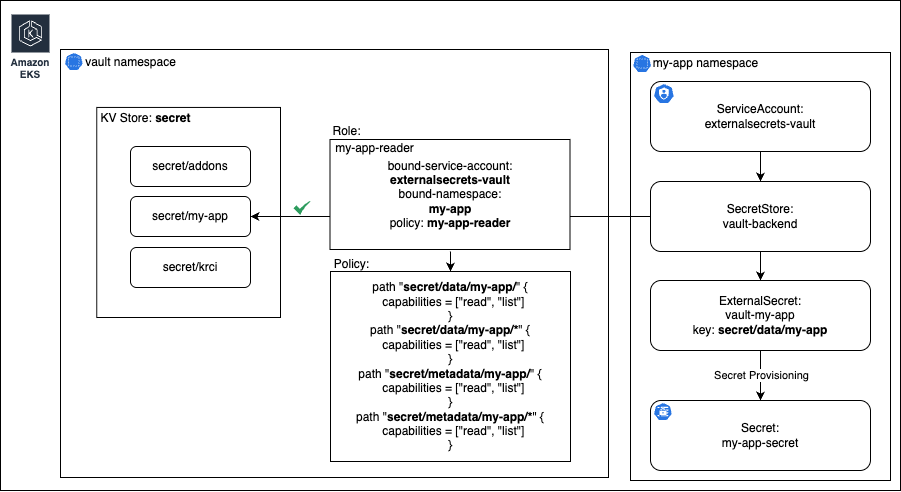

The diagram above was exported from draw.io. Its source (the exported page's mxGraphModel, read from the mxfile embedded in the PNG):
<mxGraphModel dx="2093" dy="691" grid="1" gridSize="10" guides="1" tooltips="1" connect="1" arrows="1" fold="1" page="1" pageScale="1" pageWidth="850" pageHeight="1100" math="0" shadow="0">
  <root>
    <mxCell id="0" />
    <mxCell id="1" parent="0" />
    <mxCell id="52" value="" style="rounded=0;whiteSpace=wrap;html=1;" vertex="1" parent="1">
      <mxGeometry x="-90" y="40" width="900" height="490" as="geometry" />
    </mxCell>
    <mxCell id="34" value="" style="rounded=0;whiteSpace=wrap;html=1;" vertex="1" parent="1">
      <mxGeometry x="-30" y="89" width="548" height="428" as="geometry" />
    </mxCell>
    <mxCell id="29" value="" style="rounded=0;whiteSpace=wrap;html=1;" vertex="1" parent="1">
      <mxGeometry x="540" y="92" width="260" height="428" as="geometry" />
    </mxCell>
    <mxCell id="6" style="edgeStyle=none;html=1;" edge="1" parent="1" target="3">
      <mxGeometry relative="1" as="geometry">
        <mxPoint x="360" y="290.9999999999999" as="sourcePoint" />
      </mxGeometry>
    </mxCell>
    <mxCell id="3" value="&lt;div&gt;&lt;font color=&quot;#000000&quot;&gt;path &quot;&lt;b&gt;secret/data/my-app/&lt;/b&gt;&quot; {&lt;/font&gt;&lt;/div&gt;&lt;div&gt;&lt;font color=&quot;#000000&quot;&gt;&amp;nbsp; capabilities = [&quot;read&quot;, &quot;list&quot;]&lt;/font&gt;&lt;/div&gt;&lt;div&gt;&lt;font color=&quot;#000000&quot;&gt;}&lt;/font&gt;&lt;/div&gt;&lt;div&gt;&lt;font color=&quot;#000000&quot;&gt;path &quot;&lt;b&gt;secret/data/my-app/*&lt;/b&gt;&quot; {&lt;/font&gt;&lt;/div&gt;&lt;div&gt;&lt;font color=&quot;#000000&quot;&gt;&amp;nbsp; capabilities = [&quot;read&quot;, &quot;list&quot;]&lt;/font&gt;&lt;/div&gt;&lt;div&gt;&lt;font color=&quot;#000000&quot;&gt;}&lt;/font&gt;&lt;/div&gt;&lt;div&gt;&lt;font color=&quot;#000000&quot;&gt;path &quot;&lt;b&gt;secret/metadata/my-app/&lt;/b&gt;&quot; {&lt;/font&gt;&lt;/div&gt;&lt;div&gt;&lt;font color=&quot;#000000&quot;&gt;&amp;nbsp; capabilities = [&quot;read&quot;, &quot;list&quot;]&lt;/font&gt;&lt;/div&gt;&lt;div&gt;&lt;font color=&quot;#000000&quot;&gt;}&lt;/font&gt;&lt;/div&gt;&lt;div&gt;&lt;font color=&quot;#000000&quot;&gt;path &quot;&lt;b&gt;secret/metadata/my-app/*&lt;/b&gt;&quot; {&lt;/font&gt;&lt;/div&gt;&lt;div&gt;&lt;font color=&quot;#000000&quot;&gt;&amp;nbsp; capabilities = [&quot;read&quot;, &quot;list&quot;]&lt;/font&gt;&lt;/div&gt;&lt;div&gt;&lt;font color=&quot;#000000&quot;&gt;}&lt;/font&gt;&lt;/div&gt;" style="rounded=0;whiteSpace=wrap;html=1;" vertex="1" parent="1">
      <mxGeometry x="240" y="311" width="240" height="190" as="geometry" />
    </mxCell>
    <mxCell id="5" value="Policy:" style="text;html=1;align=center;verticalAlign=middle;resizable=0;points=[];autosize=1;strokeColor=none;fillColor=none;" vertex="1" parent="1">
      <mxGeometry x="231" y="289" width="60" height="30" as="geometry" />
    </mxCell>
    <mxCell id="24" style="edgeStyle=none;html=1;entryX=0.5;entryY=0;entryDx=0;entryDy=0;" edge="1" parent="1" source="20" target="21">
      <mxGeometry relative="1" as="geometry" />
    </mxCell>
    <mxCell id="20" value="ServiceAccount:&lt;br&gt;externalsecrets-vault" style="rounded=1;whiteSpace=wrap;html=1;" vertex="1" parent="1">
      <mxGeometry x="560" y="121" width="220" height="70" as="geometry" />
    </mxCell>
    <mxCell id="26" style="edgeStyle=none;html=1;exitX=0.5;exitY=1;exitDx=0;exitDy=0;entryX=0.5;entryY=0;entryDx=0;entryDy=0;" edge="1" parent="1" source="21" target="22">
      <mxGeometry relative="1" as="geometry" />
    </mxCell>
    <mxCell id="45" style="edgeStyle=none;html=1;exitX=0;exitY=0.5;exitDx=0;exitDy=0;entryX=1;entryY=0.5;entryDx=0;entryDy=0;" edge="1" parent="1" source="21">
      <mxGeometry relative="1" as="geometry">
        <mxPoint x="470" y="255.9999999999999" as="targetPoint" />
      </mxGeometry>
    </mxCell>
    <mxCell id="21" value="SecretStore:&lt;br&gt;vault-backend" style="rounded=1;whiteSpace=wrap;html=1;" vertex="1" parent="1">
      <mxGeometry x="560" y="221" width="220" height="70" as="geometry" />
    </mxCell>
    <mxCell id="27" style="edgeStyle=none;html=1;exitX=0.5;exitY=1;exitDx=0;exitDy=0;entryX=0.5;entryY=0;entryDx=0;entryDy=0;" edge="1" parent="1" source="22" target="23">
      <mxGeometry relative="1" as="geometry" />
    </mxCell>
    <mxCell id="28" value="Secret Provisioning" style="edgeLabel;html=1;align=center;verticalAlign=middle;resizable=0;points=[];" vertex="1" connectable="0" parent="27">
      <mxGeometry x="-0.0114" y="1" relative="1" as="geometry">
        <mxPoint as="offset" />
      </mxGeometry>
    </mxCell>
    <mxCell id="22" value="ExternalSecret:&lt;br&gt;vault-my-app&lt;div&gt;key: &lt;b&gt;secret/data/my-app&lt;/b&gt;&lt;/div&gt;" style="rounded=1;whiteSpace=wrap;html=1;" vertex="1" parent="1">
      <mxGeometry x="560" y="320" width="220" height="70" as="geometry" />
    </mxCell>
    <mxCell id="23" value="Secret:&lt;br&gt;my-app-secret" style="rounded=1;whiteSpace=wrap;html=1;" vertex="1" parent="1">
      <mxGeometry x="560" y="440" width="220" height="70" as="geometry" />
    </mxCell>
    <mxCell id="30" value="my-app namespace" style="text;html=1;align=center;verticalAlign=middle;resizable=0;points=[];autosize=1;strokeColor=none;fillColor=none;" vertex="1" parent="1">
      <mxGeometry x="550" y="88" width="130" height="30" as="geometry" />
    </mxCell>
    <mxCell id="31" value="" style="aspect=fixed;sketch=0;html=1;dashed=0;whitespace=wrap;verticalLabelPosition=bottom;verticalAlign=top;fillColor=#2875E2;strokeColor=#ffffff;points=[[0.005,0.63,0],[0.1,0.2,0],[0.9,0.2,0],[0.5,0,0],[0.995,0.63,0],[0.72,0.99,0],[0.5,1,0],[0.28,0.99,0]];shape=mxgraph.kubernetes.icon2;prIcon=sa" vertex="1" parent="1">
      <mxGeometry x="563" y="123" width="20.83" height="20" as="geometry" />
    </mxCell>
    <mxCell id="33" value="" style="aspect=fixed;sketch=0;html=1;dashed=0;whitespace=wrap;verticalLabelPosition=bottom;verticalAlign=top;fillColor=#2875E2;strokeColor=#ffffff;points=[[0.005,0.63,0],[0.1,0.2,0],[0.9,0.2,0],[0.5,0,0],[0.995,0.63,0],[0.72,0.99,0],[0.5,1,0],[0.28,0.99,0]];shape=mxgraph.kubernetes.icon2;prIcon=secret" vertex="1" parent="1">
      <mxGeometry x="563.04" y="442" width="18.75" height="18" as="geometry" />
    </mxCell>
    <mxCell id="35" value="" style="aspect=fixed;sketch=0;html=1;dashed=0;whitespace=wrap;verticalLabelPosition=bottom;verticalAlign=top;fillColor=#2875E2;strokeColor=#ffffff;points=[[0.005,0.63,0],[0.1,0.2,0],[0.9,0.2,0],[0.5,0,0],[0.995,0.63,0],[0.72,0.99,0],[0.5,1,0],[0.28,0.99,0]];shape=mxgraph.kubernetes.icon2;prIcon=ns" vertex="1" parent="1">
      <mxGeometry x="-26" y="92" width="18.75" height="18" as="geometry" />
    </mxCell>
    <mxCell id="32" value="" style="aspect=fixed;sketch=0;html=1;dashed=0;whitespace=wrap;verticalLabelPosition=bottom;verticalAlign=top;fillColor=#2875E2;strokeColor=#ffffff;points=[[0.005,0.63,0],[0.1,0.2,0],[0.9,0.2,0],[0.5,0,0],[0.995,0.63,0],[0.72,0.99,0],[0.5,1,0],[0.28,0.99,0]];shape=mxgraph.kubernetes.icon2;prIcon=ns" vertex="1" parent="1">
      <mxGeometry x="542.25" y="94" width="18.75" height="18" as="geometry" />
    </mxCell>
    <mxCell id="36" value="vault namespace" style="text;html=1;align=center;verticalAlign=middle;resizable=0;points=[];autosize=1;strokeColor=none;fillColor=none;" vertex="1" parent="1">
      <mxGeometry x="-15" y="87" width="110" height="30" as="geometry" />
    </mxCell>
    <mxCell id="44" value="" style="group" vertex="1" connectable="0" parent="1">
      <mxGeometry y="143" width="190" height="214" as="geometry" />
    </mxCell>
    <mxCell id="38" value="" style="rounded=0;whiteSpace=wrap;html=1;container=0;" vertex="1" parent="44">
      <mxGeometry x="6.239999999999995" y="3.9399999999999977" width="183.76" height="210.06" as="geometry" />
    </mxCell>
    <mxCell id="37" value="secret/addons" style="rounded=1;whiteSpace=wrap;html=1;" vertex="1" parent="44">
      <mxGeometry x="40" y="43" width="120" height="40" as="geometry" />
    </mxCell>
    <mxCell id="42" value="secret/my-app" style="rounded=1;whiteSpace=wrap;html=1;" vertex="1" parent="44">
      <mxGeometry x="40" y="93" width="120" height="40" as="geometry" />
    </mxCell>
    <mxCell id="43" value="secret/krci" style="rounded=1;whiteSpace=wrap;html=1;" vertex="1" parent="44">
      <mxGeometry x="40" y="144" width="120" height="40" as="geometry" />
    </mxCell>
    <mxCell id="39" value="KV Store: &lt;b&gt;secret&lt;/b&gt;" style="text;html=1;align=center;verticalAlign=middle;resizable=0;points=[];autosize=1;strokeColor=none;fillColor=none;container=0;" vertex="1" parent="44">
      <mxGeometry width="110" height="30" as="geometry" />
    </mxCell>
    <mxCell id="46" style="edgeStyle=none;html=1;exitX=0;exitY=0.5;exitDx=0;exitDy=0;entryX=1;entryY=0.5;entryDx=0;entryDy=0;" edge="1" parent="1" target="42">
      <mxGeometry relative="1" as="geometry">
        <mxPoint x="250" y="255.9999999999999" as="sourcePoint" />
      </mxGeometry>
    </mxCell>
    <mxCell id="48" value="" style="sketch=0;html=1;aspect=fixed;strokeColor=none;shadow=0;align=center;fillColor=#2D9C5E;verticalAlign=top;labelPosition=center;verticalLabelPosition=bottom;shape=mxgraph.gcp2.check" vertex="1" parent="1">
      <mxGeometry x="203" y="240.5" width="17.5" height="14" as="geometry" />
    </mxCell>
    <mxCell id="51" value="Amazon EKS" style="sketch=0;outlineConnect=0;fontColor=#232F3E;gradientColor=none;strokeColor=#ffffff;fillColor=#232F3E;dashed=0;verticalLabelPosition=middle;verticalAlign=bottom;align=center;html=1;whiteSpace=wrap;fontSize=10;fontStyle=1;spacing=3;shape=mxgraph.aws4.productIcon;prIcon=mxgraph.aws4.eks;" vertex="1" parent="1">
      <mxGeometry x="-80" y="53" width="40" height="70" as="geometry" />
    </mxCell>
    <mxCell id="58" value="" style="group" vertex="1" connectable="0" parent="1">
      <mxGeometry x="230.5" y="156" width="249" height="133" as="geometry" />
    </mxCell>
    <mxCell id="53" value="bound-service-account:&lt;div&gt;&lt;span style=&quot;color: rgb(0, 0, 0);&quot;&gt;&lt;b&gt;externalsecrets-vault&lt;/b&gt;&lt;/span&gt;&lt;font color=&quot;#000000&quot;&gt;&lt;br&gt;&lt;/font&gt;&lt;div&gt;bound-namespace:&lt;/div&gt;&lt;div&gt;&lt;b&gt;my-app&lt;/b&gt;&lt;/div&gt;&lt;div&gt;policy: &lt;b&gt;my-app-reader&lt;/b&gt;&lt;/div&gt;&lt;/div&gt;" style="rounded=0;whiteSpace=wrap;html=1;" vertex="1" parent="58">
      <mxGeometry x="9" y="23" width="240" height="110" as="geometry" />
    </mxCell>
    <mxCell id="54" value="Role:" style="text;html=1;align=center;verticalAlign=middle;resizable=0;points=[];autosize=1;strokeColor=none;fillColor=none;" vertex="1" parent="58">
      <mxGeometry width="50" height="30" as="geometry" />
    </mxCell>
    <mxCell id="56" value="my-app-reader" style="text;html=1;align=center;verticalAlign=middle;resizable=0;points=[];autosize=1;strokeColor=none;fillColor=none;" vertex="1" parent="58">
      <mxGeometry x="3" y="17" width="100" height="30" as="geometry" />
    </mxCell>
  </root>
</mxGraphModel>